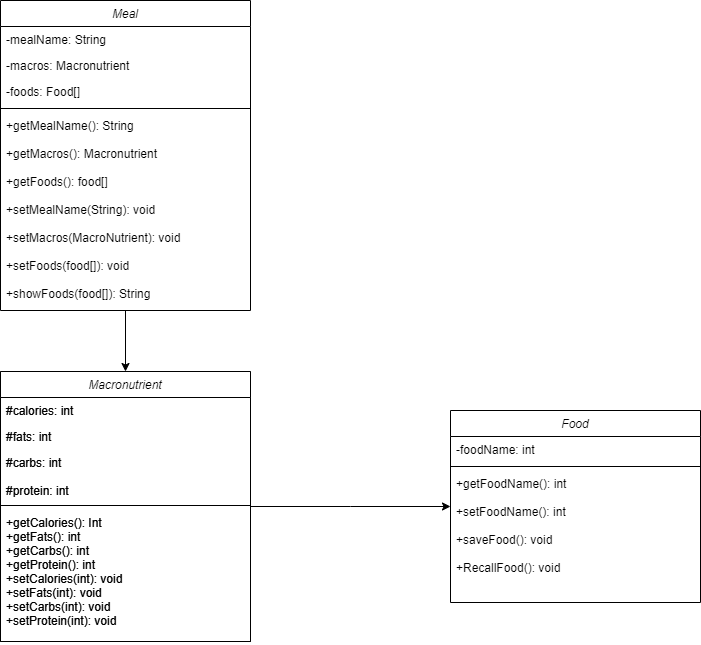

The diagram above was exported from draw.io. Its source (the exported page's mxGraphModel, read from the mxfile embedded in the PNG):
<mxGraphModel dx="1434" dy="758" grid="1" gridSize="10" guides="1" tooltips="1" connect="1" arrows="1" fold="1" page="1" pageScale="1" pageWidth="827" pageHeight="1169" math="0" shadow="0">
  <root>
    <mxCell id="WIyWlLk6GJQsqaUBKTNV-0" />
    <mxCell id="WIyWlLk6GJQsqaUBKTNV-1" parent="WIyWlLk6GJQsqaUBKTNV-0" />
    <mxCell id="amTiRaVQDbT5XU21mvJ2-6" style="edgeStyle=orthogonalEdgeStyle;rounded=0;orthogonalLoop=1;jettySize=auto;html=1;exitX=0.5;exitY=1;exitDx=0;exitDy=0;entryX=0.5;entryY=0;entryDx=0;entryDy=0;" edge="1" parent="WIyWlLk6GJQsqaUBKTNV-1" source="zkfFHV4jXpPFQw0GAbJ--0" target="amTiRaVQDbT5XU21mvJ2-0">
      <mxGeometry relative="1" as="geometry" />
    </mxCell>
    <mxCell id="zkfFHV4jXpPFQw0GAbJ--0" value="Meal" style="swimlane;fontStyle=2;align=center;verticalAlign=top;childLayout=stackLayout;horizontal=1;startSize=26;horizontalStack=0;resizeParent=1;resizeLast=0;collapsible=1;marginBottom=0;rounded=0;shadow=0;strokeWidth=1;" parent="WIyWlLk6GJQsqaUBKTNV-1" vertex="1">
      <mxGeometry x="80" y="30" width="250" height="310" as="geometry">
        <mxRectangle x="230" y="140" width="160" height="26" as="alternateBounds" />
      </mxGeometry>
    </mxCell>
    <mxCell id="zkfFHV4jXpPFQw0GAbJ--1" value="-mealName: String" style="text;align=left;verticalAlign=top;spacingLeft=4;spacingRight=4;overflow=hidden;rotatable=0;points=[[0,0.5],[1,0.5]];portConstraint=eastwest;" parent="zkfFHV4jXpPFQw0GAbJ--0" vertex="1">
      <mxGeometry y="26" width="250" height="26" as="geometry" />
    </mxCell>
    <mxCell id="zkfFHV4jXpPFQw0GAbJ--2" value="-macros: Macronutrient" style="text;align=left;verticalAlign=top;spacingLeft=4;spacingRight=4;overflow=hidden;rotatable=0;points=[[0,0.5],[1,0.5]];portConstraint=eastwest;rounded=0;shadow=0;html=0;" parent="zkfFHV4jXpPFQw0GAbJ--0" vertex="1">
      <mxGeometry y="52" width="250" height="26" as="geometry" />
    </mxCell>
    <mxCell id="zkfFHV4jXpPFQw0GAbJ--3" value="-foods: Food[]" style="text;align=left;verticalAlign=top;spacingLeft=4;spacingRight=4;overflow=hidden;rotatable=0;points=[[0,0.5],[1,0.5]];portConstraint=eastwest;rounded=0;shadow=0;html=0;" parent="zkfFHV4jXpPFQw0GAbJ--0" vertex="1">
      <mxGeometry y="78" width="250" height="26" as="geometry" />
    </mxCell>
    <mxCell id="zkfFHV4jXpPFQw0GAbJ--4" value="" style="line;html=1;strokeWidth=1;align=left;verticalAlign=middle;spacingTop=-1;spacingLeft=3;spacingRight=3;rotatable=0;labelPosition=right;points=[];portConstraint=eastwest;" parent="zkfFHV4jXpPFQw0GAbJ--0" vertex="1">
      <mxGeometry y="104" width="250" height="8" as="geometry" />
    </mxCell>
    <mxCell id="zkfFHV4jXpPFQw0GAbJ--5" value="+getMealName(): String&#10;&#10;+getMacros(): Macronutrient&#10;&#10;+getFoods(): food[]&#10;&#10;+setMealName(String): void&#10;&#10;+setMacros(MacroNutrient): void&#10;&#10;+setFoods(food[]): void&#10;&#10;+showFoods(food[]): String&#10; &#10;" style="text;align=left;verticalAlign=top;spacingLeft=4;spacingRight=4;overflow=hidden;rotatable=0;points=[[0,0.5],[1,0.5]];portConstraint=eastwest;" parent="zkfFHV4jXpPFQw0GAbJ--0" vertex="1">
      <mxGeometry y="112" width="250" height="188" as="geometry" />
    </mxCell>
    <mxCell id="amTiRaVQDbT5XU21mvJ2-7" style="edgeStyle=orthogonalEdgeStyle;rounded=0;orthogonalLoop=1;jettySize=auto;html=1;" edge="1" parent="WIyWlLk6GJQsqaUBKTNV-1" source="amTiRaVQDbT5XU21mvJ2-0">
      <mxGeometry relative="1" as="geometry">
        <mxPoint x="530" y="536" as="targetPoint" />
      </mxGeometry>
    </mxCell>
    <mxCell id="amTiRaVQDbT5XU21mvJ2-0" value="Macronutrient" style="swimlane;fontStyle=2;align=center;verticalAlign=top;childLayout=stackLayout;horizontal=1;startSize=26;horizontalStack=0;resizeParent=1;resizeLast=0;collapsible=1;marginBottom=0;rounded=0;shadow=0;strokeWidth=1;" vertex="1" parent="WIyWlLk6GJQsqaUBKTNV-1">
      <mxGeometry x="80" y="401" width="250" height="270" as="geometry">
        <mxRectangle x="230" y="140" width="160" height="26" as="alternateBounds" />
      </mxGeometry>
    </mxCell>
    <mxCell id="amTiRaVQDbT5XU21mvJ2-1" value="#calories: int" style="text;align=left;verticalAlign=top;spacingLeft=4;spacingRight=4;overflow=hidden;rotatable=0;points=[[0,0.5],[1,0.5]];portConstraint=eastwest;" vertex="1" parent="amTiRaVQDbT5XU21mvJ2-0">
      <mxGeometry y="26" width="250" height="26" as="geometry" />
    </mxCell>
    <mxCell id="amTiRaVQDbT5XU21mvJ2-2" value="#fats: int" style="text;align=left;verticalAlign=top;spacingLeft=4;spacingRight=4;overflow=hidden;rotatable=0;points=[[0,0.5],[1,0.5]];portConstraint=eastwest;rounded=0;shadow=0;html=0;" vertex="1" parent="amTiRaVQDbT5XU21mvJ2-0">
      <mxGeometry y="52" width="250" height="26" as="geometry" />
    </mxCell>
    <mxCell id="amTiRaVQDbT5XU21mvJ2-3" value="#carbs: int&#10;&#10;#protein: int" style="text;align=left;verticalAlign=top;spacingLeft=4;spacingRight=4;overflow=hidden;rotatable=0;points=[[0,0.5],[1,0.5]];portConstraint=eastwest;rounded=0;shadow=0;html=0;" vertex="1" parent="amTiRaVQDbT5XU21mvJ2-0">
      <mxGeometry y="78" width="250" height="52" as="geometry" />
    </mxCell>
    <mxCell id="amTiRaVQDbT5XU21mvJ2-4" value="" style="line;html=1;strokeWidth=1;align=left;verticalAlign=middle;spacingTop=-1;spacingLeft=3;spacingRight=3;rotatable=0;labelPosition=right;points=[];portConstraint=eastwest;" vertex="1" parent="amTiRaVQDbT5XU21mvJ2-0">
      <mxGeometry y="130" width="250" height="8" as="geometry" />
    </mxCell>
    <mxCell id="amTiRaVQDbT5XU21mvJ2-5" value="+getCalories(): Int&#10;+getFats(): int&#10;+getCarbs(): int&#10;+getProtein(): int &#10;+setCalories(int): void&#10;+setFats(int): void&#10;+setCarbs(int): void&#10;+setProtein(int): void&#10; &#10;" style="text;align=left;verticalAlign=top;spacingLeft=4;spacingRight=4;overflow=hidden;rotatable=0;points=[[0,0.5],[1,0.5]];portConstraint=eastwest;" vertex="1" parent="amTiRaVQDbT5XU21mvJ2-0">
      <mxGeometry y="138" width="250" height="132" as="geometry" />
    </mxCell>
    <mxCell id="amTiRaVQDbT5XU21mvJ2-8" value="Macronutrient" style="swimlane;fontStyle=2;align=center;verticalAlign=top;childLayout=stackLayout;horizontal=1;startSize=26;horizontalStack=0;resizeParent=1;resizeLast=0;collapsible=1;marginBottom=0;rounded=0;shadow=0;strokeWidth=1;" vertex="1" parent="WIyWlLk6GJQsqaUBKTNV-1">
      <mxGeometry x="80" y="401" width="250" height="270" as="geometry">
        <mxRectangle x="230" y="140" width="160" height="26" as="alternateBounds" />
      </mxGeometry>
    </mxCell>
    <mxCell id="amTiRaVQDbT5XU21mvJ2-9" value="#calories: int" style="text;align=left;verticalAlign=top;spacingLeft=4;spacingRight=4;overflow=hidden;rotatable=0;points=[[0,0.5],[1,0.5]];portConstraint=eastwest;" vertex="1" parent="amTiRaVQDbT5XU21mvJ2-8">
      <mxGeometry y="26" width="250" height="26" as="geometry" />
    </mxCell>
    <mxCell id="amTiRaVQDbT5XU21mvJ2-10" value="#fats: int" style="text;align=left;verticalAlign=top;spacingLeft=4;spacingRight=4;overflow=hidden;rotatable=0;points=[[0,0.5],[1,0.5]];portConstraint=eastwest;rounded=0;shadow=0;html=0;" vertex="1" parent="amTiRaVQDbT5XU21mvJ2-8">
      <mxGeometry y="52" width="250" height="26" as="geometry" />
    </mxCell>
    <mxCell id="amTiRaVQDbT5XU21mvJ2-11" value="#carbs: int&#10;&#10;#protein: int" style="text;align=left;verticalAlign=top;spacingLeft=4;spacingRight=4;overflow=hidden;rotatable=0;points=[[0,0.5],[1,0.5]];portConstraint=eastwest;rounded=0;shadow=0;html=0;" vertex="1" parent="amTiRaVQDbT5XU21mvJ2-8">
      <mxGeometry y="78" width="250" height="52" as="geometry" />
    </mxCell>
    <mxCell id="amTiRaVQDbT5XU21mvJ2-12" value="" style="line;html=1;strokeWidth=1;align=left;verticalAlign=middle;spacingTop=-1;spacingLeft=3;spacingRight=3;rotatable=0;labelPosition=right;points=[];portConstraint=eastwest;" vertex="1" parent="amTiRaVQDbT5XU21mvJ2-8">
      <mxGeometry y="130" width="250" height="8" as="geometry" />
    </mxCell>
    <mxCell id="amTiRaVQDbT5XU21mvJ2-13" value="+getCalories(): Int&#10;+getFats(): int&#10;+getCarbs(): int&#10;+getProtein(): int &#10;+setCalories(int): void&#10;+setFats(int): void&#10;+setCarbs(int): void&#10;+setProtein(int): void&#10; &#10;" style="text;align=left;verticalAlign=top;spacingLeft=4;spacingRight=4;overflow=hidden;rotatable=0;points=[[0,0.5],[1,0.5]];portConstraint=eastwest;" vertex="1" parent="amTiRaVQDbT5XU21mvJ2-8">
      <mxGeometry y="138" width="250" height="132" as="geometry" />
    </mxCell>
    <mxCell id="amTiRaVQDbT5XU21mvJ2-14" value="Food" style="swimlane;fontStyle=2;align=center;verticalAlign=top;childLayout=stackLayout;horizontal=1;startSize=26;horizontalStack=0;resizeParent=1;resizeLast=0;collapsible=1;marginBottom=0;rounded=0;shadow=0;strokeWidth=1;" vertex="1" parent="WIyWlLk6GJQsqaUBKTNV-1">
      <mxGeometry x="530" y="440" width="250" height="192" as="geometry">
        <mxRectangle x="230" y="140" width="160" height="26" as="alternateBounds" />
      </mxGeometry>
    </mxCell>
    <mxCell id="amTiRaVQDbT5XU21mvJ2-15" value="-foodName: int" style="text;align=left;verticalAlign=top;spacingLeft=4;spacingRight=4;overflow=hidden;rotatable=0;points=[[0,0.5],[1,0.5]];portConstraint=eastwest;" vertex="1" parent="amTiRaVQDbT5XU21mvJ2-14">
      <mxGeometry y="26" width="250" height="26" as="geometry" />
    </mxCell>
    <mxCell id="amTiRaVQDbT5XU21mvJ2-18" value="" style="line;html=1;strokeWidth=1;align=left;verticalAlign=middle;spacingTop=-1;spacingLeft=3;spacingRight=3;rotatable=0;labelPosition=right;points=[];portConstraint=eastwest;" vertex="1" parent="amTiRaVQDbT5XU21mvJ2-14">
      <mxGeometry y="52" width="250" height="8" as="geometry" />
    </mxCell>
    <mxCell id="amTiRaVQDbT5XU21mvJ2-19" value="+getFoodName(): int&#10;&#10;+setFoodName(): int&#10;&#10;+saveFood(): void&#10;&#10;+RecallFood(): void" style="text;align=left;verticalAlign=top;spacingLeft=4;spacingRight=4;overflow=hidden;rotatable=0;points=[[0,0.5],[1,0.5]];portConstraint=eastwest;" vertex="1" parent="amTiRaVQDbT5XU21mvJ2-14">
      <mxGeometry y="60" width="250" height="132" as="geometry" />
    </mxCell>
  </root>
</mxGraphModel>